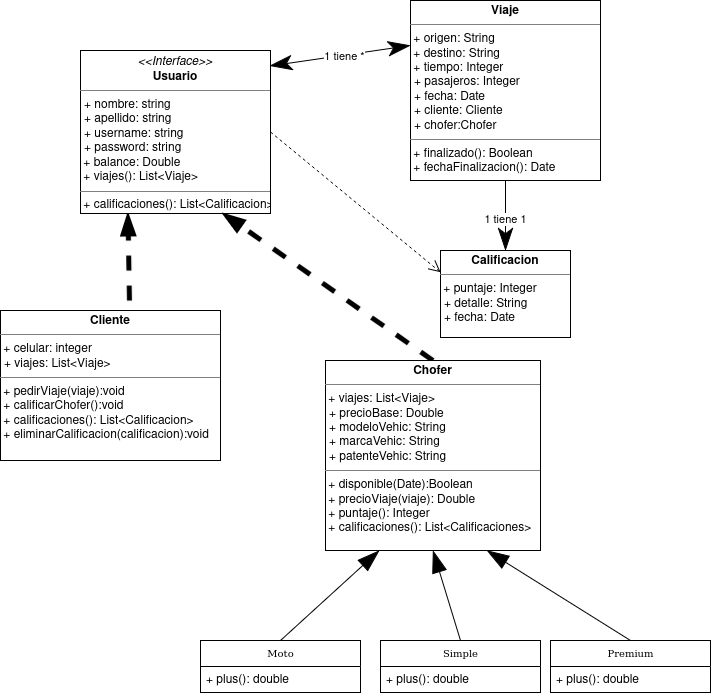

The diagram above was exported from draw.io. Its source (the exported page's mxGraphModel, read from the mxfile embedded in the PNG):
<mxGraphModel dx="1978" dy="913" grid="1" gridSize="10" guides="1" tooltips="1" connect="1" arrows="1" fold="1" page="1" pageScale="1" pageWidth="850" pageHeight="1100" background="none" math="0" shadow="0">
  <root>
    <mxCell id="0" />
    <mxCell id="1" parent="0" />
    <mxCell id="5d2195bd80daf111-26" style="rounded=0;html=1;labelBackgroundColor=none;startFill=1;endArrow=classicThin;endFill=1;endSize=20;fontFamily=Verdana;fontSize=10;exitX=0.996;exitY=0.095;exitDx=0;exitDy=0;exitPerimeter=0;entryX=0;entryY=0.25;entryDx=0;entryDy=0;startArrow=classicThin;startSize=20;" parent="1" source="5d2195bd80daf111-18" target="8oTonFGsOieSQczdb_-b-65" edge="1">
      <mxGeometry relative="1" as="geometry">
        <mxPoint x="660" y="350" as="sourcePoint" />
        <mxPoint x="490" y="150" as="targetPoint" />
      </mxGeometry>
    </mxCell>
    <mxCell id="8oTonFGsOieSQczdb_-b-58" value="1 tiene *" style="edgeLabel;html=1;align=center;verticalAlign=middle;resizable=0;points=[];" parent="5d2195bd80daf111-26" connectable="0" vertex="1">
      <mxGeometry x="0.0465" relative="1" as="geometry">
        <mxPoint x="-1" as="offset" />
      </mxGeometry>
    </mxCell>
    <mxCell id="5d2195bd80daf111-21" style="rounded=1;html=1;labelBackgroundColor=none;startFill=0;endArrow=blockThin;endFill=1;endSize=10;fontFamily=Verdana;fontSize=10;dashed=1;exitX=0.5;exitY=0;exitDx=0;exitDy=0;entryX=0.25;entryY=1;entryDx=0;entryDy=0;strokeWidth=5;" parent="1" target="5d2195bd80daf111-18" edge="1">
      <mxGeometry relative="1" as="geometry">
        <mxPoint x="150" y="390" as="sourcePoint" />
        <mxPoint x="360" y="390" as="targetPoint" />
      </mxGeometry>
    </mxCell>
    <mxCell id="5d2195bd80daf111-18" value="&lt;p style=&quot;margin:0px;margin-top:4px;text-align:center;&quot;&gt;&lt;i&gt;&amp;lt;&amp;lt;Interface&amp;gt;&amp;gt;&lt;/i&gt;&lt;br&gt;&lt;b&gt;Usuario&lt;/b&gt;&lt;/p&gt;&lt;hr size=&quot;1&quot;&gt;&lt;p style=&quot;margin:0px;margin-left:4px;&quot;&gt;+ nombre: string&lt;br&gt;+ apellido: string&lt;/p&gt;&lt;p style=&quot;margin:0px;margin-left:4px;&quot;&gt;+ username: string&lt;/p&gt;&lt;p style=&quot;margin:0px;margin-left:4px;&quot;&gt;+ password: string&lt;/p&gt;&lt;div&gt;&amp;nbsp;+ balance: Double &lt;br&gt;&lt;/div&gt;&lt;div&gt;&amp;nbsp;+ viajes(): List&amp;lt;Viaje&amp;gt;&lt;/div&gt;&lt;hr size=&quot;1&quot;&gt;&amp;nbsp;+ calificaciones(): List&amp;lt;Calificacion&amp;gt;" style="verticalAlign=top;align=left;overflow=fill;fontSize=12;fontFamily=Helvetica;html=1;rounded=0;shadow=0;comic=0;labelBackgroundColor=none;strokeWidth=1" parent="1" vertex="1">
      <mxGeometry x="100" y="80" width="190" height="163" as="geometry" />
    </mxCell>
    <mxCell id="8oTonFGsOieSQczdb_-b-3" style="rounded=0;orthogonalLoop=1;jettySize=auto;html=1;strokeColor=default;dashed=1;endArrow=blockThin;endFill=1;exitX=0.5;exitY=0;exitDx=0;exitDy=0;endSize=10;entryX=0.75;entryY=1;entryDx=0;entryDy=0;strokeWidth=5;" parent="1" source="8oTonFGsOieSQczdb_-b-61" target="5d2195bd80daf111-18" edge="1">
      <mxGeometry relative="1" as="geometry">
        <mxPoint x="540" y="407" as="sourcePoint" />
        <mxPoint x="160" y="240" as="targetPoint" />
      </mxGeometry>
    </mxCell>
    <mxCell id="8oTonFGsOieSQczdb_-b-11" value="Moto" style="swimlane;html=1;fontStyle=0;childLayout=stackLayout;horizontal=1;startSize=26;fillColor=none;horizontalStack=0;resizeParent=1;resizeLast=0;collapsible=1;marginBottom=0;swimlaneFillColor=#ffffff;rounded=0;shadow=0;comic=0;labelBackgroundColor=none;strokeWidth=1;fontFamily=Verdana;fontSize=10;align=center;" parent="1" vertex="1">
      <mxGeometry x="220" y="670" width="160" height="52" as="geometry" />
    </mxCell>
    <mxCell id="8oTonFGsOieSQczdb_-b-12" value="+ plus(): double" style="text;html=1;strokeColor=none;fillColor=none;align=left;verticalAlign=top;spacingLeft=4;spacingRight=4;whiteSpace=wrap;overflow=hidden;rotatable=0;points=[[0,0.5],[1,0.5]];portConstraint=eastwest;" parent="8oTonFGsOieSQczdb_-b-11" vertex="1">
      <mxGeometry y="26" width="160" height="26" as="geometry" />
    </mxCell>
    <mxCell id="8oTonFGsOieSQczdb_-b-15" value="Simple" style="swimlane;html=1;fontStyle=0;childLayout=stackLayout;horizontal=1;startSize=26;fillColor=none;horizontalStack=0;resizeParent=1;resizeLast=0;collapsible=1;marginBottom=0;swimlaneFillColor=#ffffff;rounded=0;shadow=0;comic=0;labelBackgroundColor=none;strokeWidth=1;fontFamily=Verdana;fontSize=10;align=center;" parent="1" vertex="1">
      <mxGeometry x="400" y="670" width="160" height="52" as="geometry" />
    </mxCell>
    <mxCell id="8oTonFGsOieSQczdb_-b-16" value="+ plus(): double" style="text;html=1;strokeColor=none;fillColor=none;align=left;verticalAlign=top;spacingLeft=4;spacingRight=4;whiteSpace=wrap;overflow=hidden;rotatable=0;points=[[0,0.5],[1,0.5]];portConstraint=eastwest;" parent="8oTonFGsOieSQczdb_-b-15" vertex="1">
      <mxGeometry y="26" width="160" height="26" as="geometry" />
    </mxCell>
    <mxCell id="8oTonFGsOieSQczdb_-b-18" value="Premium" style="swimlane;html=1;fontStyle=0;childLayout=stackLayout;horizontal=1;startSize=26;fillColor=none;horizontalStack=0;resizeParent=1;resizeLast=0;collapsible=1;marginBottom=0;swimlaneFillColor=#ffffff;rounded=0;shadow=0;comic=0;labelBackgroundColor=none;strokeWidth=1;fontFamily=Verdana;fontSize=10;align=center;" parent="1" vertex="1">
      <mxGeometry x="570" y="670" width="160" height="52" as="geometry" />
    </mxCell>
    <mxCell id="8oTonFGsOieSQczdb_-b-19" value="+ plus(): double" style="text;html=1;strokeColor=none;fillColor=none;align=left;verticalAlign=top;spacingLeft=4;spacingRight=4;whiteSpace=wrap;overflow=hidden;rotatable=0;points=[[0,0.5],[1,0.5]];portConstraint=eastwest;" parent="8oTonFGsOieSQczdb_-b-18" vertex="1">
      <mxGeometry y="26" width="160" height="26" as="geometry" />
    </mxCell>
    <mxCell id="8oTonFGsOieSQczdb_-b-20" style="rounded=0;orthogonalLoop=1;jettySize=auto;html=1;strokeColor=default;endArrow=blockThin;endFill=1;exitX=0.5;exitY=0;exitDx=0;exitDy=0;endSize=20;entryX=0.75;entryY=1;entryDx=0;entryDy=0;strokeWidth=1;" parent="1" source="8oTonFGsOieSQczdb_-b-18" target="8oTonFGsOieSQczdb_-b-61" edge="1">
      <mxGeometry relative="1" as="geometry">
        <mxPoint x="480" y="430" as="sourcePoint" />
        <mxPoint x="500" y="690" as="targetPoint" />
      </mxGeometry>
    </mxCell>
    <mxCell id="8oTonFGsOieSQczdb_-b-21" style="rounded=0;orthogonalLoop=1;jettySize=auto;html=1;strokeColor=default;endArrow=blockThin;endFill=1;exitX=0.5;exitY=0;exitDx=0;exitDy=0;endSize=20;entryX=0.5;entryY=1;entryDx=0;entryDy=0;" parent="1" source="8oTonFGsOieSQczdb_-b-15" target="8oTonFGsOieSQczdb_-b-61" edge="1">
      <mxGeometry relative="1" as="geometry">
        <mxPoint x="760" y="600" as="sourcePoint" />
        <mxPoint x="420" y="710" as="targetPoint" />
      </mxGeometry>
    </mxCell>
    <mxCell id="8oTonFGsOieSQczdb_-b-22" style="rounded=0;orthogonalLoop=1;jettySize=auto;html=1;strokeColor=default;endArrow=blockThin;endFill=1;exitX=0.5;exitY=0;exitDx=0;exitDy=0;endSize=20;entryX=0.25;entryY=1;entryDx=0;entryDy=0;" parent="1" source="8oTonFGsOieSQczdb_-b-11" target="8oTonFGsOieSQczdb_-b-61" edge="1">
      <mxGeometry relative="1" as="geometry">
        <mxPoint x="770" y="610" as="sourcePoint" />
        <mxPoint x="300" y="680" as="targetPoint" />
      </mxGeometry>
    </mxCell>
    <mxCell id="8oTonFGsOieSQczdb_-b-60" value="&lt;p style=&quot;margin:0px;margin-top:4px;text-align:center;&quot;&gt;&lt;b&gt;Cliente&lt;/b&gt;&lt;/p&gt;&lt;hr size=&quot;1&quot;&gt;&amp;nbsp;+ celular: integer&lt;p style=&quot;margin:0px;margin-left:4px;&quot;&gt;+ viajes: List&amp;lt;Viaje&amp;gt;&lt;/p&gt;&lt;hr size=&quot;1&quot;&gt;&lt;div&gt;&amp;nbsp;+ pedirViaje(viaje):void&lt;/div&gt;&lt;div&gt;&amp;nbsp;+ calificarChofer():void&lt;/div&gt;&lt;div&gt;&amp;nbsp;+ calificaciones(): List&amp;lt;Calificacion&amp;gt;&lt;/div&gt;&lt;div&gt;&amp;nbsp;+ eliminarCalificacion(calificacion):void&lt;/div&gt;&lt;div&gt;&lt;br&gt;&lt;/div&gt;" style="verticalAlign=top;align=left;overflow=fill;fontSize=12;fontFamily=Helvetica;html=1;rounded=0;shadow=0;comic=0;labelBackgroundColor=none;strokeWidth=1" parent="1" vertex="1">
      <mxGeometry x="20" y="340" width="220" height="150" as="geometry" />
    </mxCell>
    <mxCell id="8oTonFGsOieSQczdb_-b-61" value="&lt;p style=&quot;margin:0px;margin-top:4px;text-align:center;&quot;&gt;&lt;b&gt;Chofer&lt;/b&gt;&lt;/p&gt;&lt;hr size=&quot;1&quot;&gt;&lt;div&gt;&amp;nbsp;+ viajes: List&amp;lt;Viaje&amp;gt;&lt;/div&gt;&lt;p style=&quot;margin:0px;margin-left:4px;&quot;&gt;+ precioBase: Double&lt;/p&gt;&lt;p style=&quot;margin:0px;margin-left:4px;&quot;&gt;+ modeloVehic: String&lt;/p&gt;&lt;p style=&quot;margin:0px;margin-left:4px;&quot;&gt;+ marcaVehic: String&lt;/p&gt;&lt;p style=&quot;margin:0px;margin-left:4px;&quot;&gt;+ patenteVehic: String&lt;/p&gt;&lt;hr size=&quot;1&quot;&gt;&lt;div&gt;&amp;nbsp;+ disponible(Date):Boolean&lt;/div&gt;&lt;div&gt;&amp;nbsp;+ precioViaje(viaje): Double&lt;/div&gt;&lt;div&gt;&lt;div&gt;&amp;nbsp;+ puntaje(): Integer&lt;/div&gt;&lt;div&gt;&amp;nbsp;+ calificaciones(): List&amp;lt;Calificaciones&amp;gt;&lt;/div&gt;&lt;br&gt;&lt;/div&gt;&lt;div&gt;&lt;br&gt;&lt;/div&gt;" style="verticalAlign=top;align=left;overflow=fill;fontSize=12;fontFamily=Helvetica;html=1;rounded=0;shadow=0;comic=0;labelBackgroundColor=none;strokeWidth=1" parent="1" vertex="1">
      <mxGeometry x="345" y="390" width="215" height="190" as="geometry" />
    </mxCell>
    <mxCell id="8oTonFGsOieSQczdb_-b-62" value="&lt;p style=&quot;margin:0px;margin-top:4px;text-align:center;&quot;&gt;&lt;b&gt;Calificacion&lt;/b&gt;&lt;/p&gt;&lt;hr size=&quot;1&quot;&gt;&amp;nbsp;+ puntaje: Integer&lt;p style=&quot;margin:0px;margin-left:4px;&quot;&gt;+ detalle: String&lt;/p&gt;&lt;p style=&quot;margin:0px;margin-left:4px;&quot;&gt;+ fecha: Date&lt;/p&gt;" style="verticalAlign=top;align=left;overflow=fill;fontSize=12;fontFamily=Helvetica;html=1;rounded=0;shadow=0;comic=0;labelBackgroundColor=none;strokeWidth=1" parent="1" vertex="1">
      <mxGeometry x="460" y="280" width="130" height="87" as="geometry" />
    </mxCell>
    <mxCell id="8oTonFGsOieSQczdb_-b-65" value="&lt;p style=&quot;margin:0px;margin-top:4px;text-align:center;&quot;&gt;&lt;b&gt;Viaje&lt;/b&gt;&lt;/p&gt;&lt;hr size=&quot;1&quot;&gt;&lt;div&gt;&amp;nbsp;+ origen: String&lt;/div&gt;&lt;div&gt;&amp;nbsp;+ destino: String&lt;/div&gt;&lt;div&gt;&amp;nbsp;+ tiempo: Integer&lt;/div&gt;&lt;p style=&quot;margin:0px;margin-left:4px;&quot;&gt;+ pasajeros: Integer&lt;/p&gt;&lt;p style=&quot;margin:0px;margin-left:4px;&quot;&gt;+ fecha: Date&lt;/p&gt;&lt;p style=&quot;margin:0px;margin-left:4px;&quot;&gt;+ cliente: Cliente&lt;/p&gt;&lt;p style=&quot;margin:0px;margin-left:4px;&quot;&gt;+ chofer:Chofer&lt;/p&gt;&lt;hr size=&quot;1&quot;&gt;&lt;div&gt;&amp;nbsp;+ finalizado(): Boolean&lt;/div&gt;&lt;div&gt;&lt;div&gt;&amp;nbsp;+ fechaFinalizacion(): Date&lt;/div&gt;&lt;br&gt;&lt;/div&gt;" style="verticalAlign=top;align=left;overflow=fill;fontSize=12;fontFamily=Helvetica;html=1;rounded=0;shadow=0;comic=0;labelBackgroundColor=none;strokeWidth=1" parent="1" vertex="1">
      <mxGeometry x="430" y="30" width="190" height="180" as="geometry" />
    </mxCell>
    <mxCell id="Agi6vWtk9h-BDqWn0Wgz-1" style="rounded=0;html=1;labelBackgroundColor=none;startFill=0;endArrow=classicThin;endFill=1;endSize=20;fontFamily=Verdana;fontSize=10;entryX=0.5;entryY=0;entryDx=0;entryDy=0;startArrow=none;targetPerimeterSpacing=16;sourcePerimeterSpacing=3;startSize=20;exitX=0.5;exitY=1;exitDx=0;exitDy=0;" parent="1" source="8oTonFGsOieSQczdb_-b-65" target="8oTonFGsOieSQczdb_-b-62" edge="1">
      <mxGeometry relative="1" as="geometry">
        <mxPoint x="310" y="212" as="sourcePoint" />
        <mxPoint x="480" y="150" as="targetPoint" />
      </mxGeometry>
    </mxCell>
    <mxCell id="Agi6vWtk9h-BDqWn0Wgz-2" value="1 tiene 1" style="edgeLabel;html=1;align=center;verticalAlign=middle;resizable=0;points=[];" parent="Agi6vWtk9h-BDqWn0Wgz-1" connectable="0" vertex="1">
      <mxGeometry x="0.0465" relative="1" as="geometry">
        <mxPoint x="-1" as="offset" />
      </mxGeometry>
    </mxCell>
    <mxCell id="DzGIxCYuRQPVHjKWR7Yu-1" style="rounded=0;html=1;dashed=1;labelBackgroundColor=none;startFill=0;endArrow=open;endFill=0;endSize=10;fontFamily=Verdana;fontSize=10;exitX=1;exitY=0.5;exitDx=0;exitDy=0;entryX=0;entryY=0.25;entryDx=0;entryDy=0;" parent="1" source="5d2195bd80daf111-18" target="8oTonFGsOieSQczdb_-b-62" edge="1">
      <mxGeometry relative="1" as="geometry">
        <mxPoint x="270" y="433" as="sourcePoint" />
        <mxPoint x="351" y="430" as="targetPoint" />
      </mxGeometry>
    </mxCell>
  </root>
</mxGraphModel>